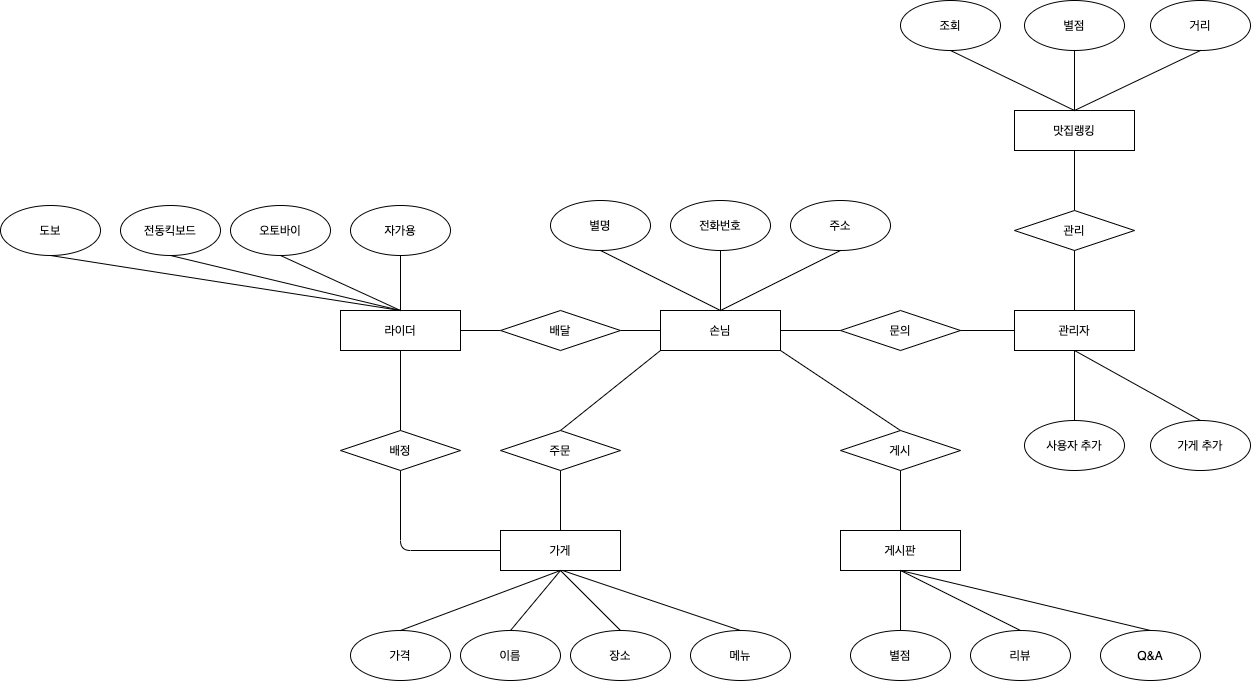

The diagram above was exported from draw.io. Its source (the exported page's mxGraphModel, read from the mxfile embedded in the PNG):
<mxGraphModel dx="2341" dy="1671" grid="1" gridSize="10" guides="1" tooltips="1" connect="1" arrows="1" fold="1" page="1" pageScale="1" pageWidth="827" pageHeight="1169" math="0" shadow="0">
  <root>
    <mxCell id="0" />
    <mxCell id="1" parent="0" />
    <mxCell id="BuOgsYnIaSFovE5tTONJ-1" value="가게" style="rounded=0;whiteSpace=wrap;html=1;" vertex="1" parent="1">
      <mxGeometry x="-220" y="740" width="120" height="40" as="geometry" />
    </mxCell>
    <mxCell id="BuOgsYnIaSFovE5tTONJ-2" value="" style="edgeStyle=orthogonalEdgeStyle;rounded=0;orthogonalLoop=1;jettySize=auto;html=1;endArrow=none;endFill=0;" edge="1" parent="1" source="BuOgsYnIaSFovE5tTONJ-3" target="BuOgsYnIaSFovE5tTONJ-16">
      <mxGeometry relative="1" as="geometry" />
    </mxCell>
    <mxCell id="BuOgsYnIaSFovE5tTONJ-3" value="라이더" style="rounded=0;whiteSpace=wrap;html=1;" vertex="1" parent="1">
      <mxGeometry x="-380" y="520" width="120" height="40" as="geometry" />
    </mxCell>
    <mxCell id="BuOgsYnIaSFovE5tTONJ-4" value="맛집랭킹" style="rounded=0;whiteSpace=wrap;html=1;" vertex="1" parent="1">
      <mxGeometry x="294" y="320" width="120" height="40" as="geometry" />
    </mxCell>
    <mxCell id="BuOgsYnIaSFovE5tTONJ-5" value="게시판" style="rounded=0;whiteSpace=wrap;html=1;" vertex="1" parent="1">
      <mxGeometry x="120" y="740" width="120" height="40" as="geometry" />
    </mxCell>
    <mxCell id="BuOgsYnIaSFovE5tTONJ-6" value="손님" style="rounded=0;whiteSpace=wrap;html=1;" vertex="1" parent="1">
      <mxGeometry x="-60" y="520" width="120" height="40" as="geometry" />
    </mxCell>
    <mxCell id="BuOgsYnIaSFovE5tTONJ-7" value="배정" style="rhombus;whiteSpace=wrap;html=1;" vertex="1" parent="1">
      <mxGeometry x="-380" y="640" width="120" height="40" as="geometry" />
    </mxCell>
    <mxCell id="BuOgsYnIaSFovE5tTONJ-8" value="" style="edgeStyle=orthogonalEdgeStyle;rounded=0;orthogonalLoop=1;jettySize=auto;html=1;endArrow=none;endFill=0;" edge="1" parent="1" source="BuOgsYnIaSFovE5tTONJ-9" target="BuOgsYnIaSFovE5tTONJ-10">
      <mxGeometry relative="1" as="geometry" />
    </mxCell>
    <mxCell id="BuOgsYnIaSFovE5tTONJ-9" value="관리자" style="rounded=0;whiteSpace=wrap;html=1;" vertex="1" parent="1">
      <mxGeometry x="294" y="520" width="120" height="40" as="geometry" />
    </mxCell>
    <mxCell id="BuOgsYnIaSFovE5tTONJ-10" value="문의" style="rhombus;whiteSpace=wrap;html=1;" vertex="1" parent="1">
      <mxGeometry x="120" y="520" width="120" height="40" as="geometry" />
    </mxCell>
    <mxCell id="BuOgsYnIaSFovE5tTONJ-11" value="주문" style="rhombus;whiteSpace=wrap;html=1;" vertex="1" parent="1">
      <mxGeometry x="-220" y="640" width="120" height="40" as="geometry" />
    </mxCell>
    <mxCell id="BuOgsYnIaSFovE5tTONJ-12" value="" style="endArrow=none;html=1;exitX=1;exitY=0.5;exitDx=0;exitDy=0;entryX=0;entryY=0.5;entryDx=0;entryDy=0;" edge="1" parent="1" source="BuOgsYnIaSFovE5tTONJ-6" target="BuOgsYnIaSFovE5tTONJ-10">
      <mxGeometry width="50" height="50" relative="1" as="geometry">
        <mxPoint x="160" y="720" as="sourcePoint" />
        <mxPoint x="100" y="600" as="targetPoint" />
      </mxGeometry>
    </mxCell>
    <mxCell id="BuOgsYnIaSFovE5tTONJ-13" value="" style="endArrow=none;html=1;entryX=0;entryY=1;entryDx=0;entryDy=0;exitX=0.5;exitY=0;exitDx=0;exitDy=0;" edge="1" parent="1" source="BuOgsYnIaSFovE5tTONJ-11" target="BuOgsYnIaSFovE5tTONJ-6">
      <mxGeometry width="50" height="50" relative="1" as="geometry">
        <mxPoint x="-60" y="630" as="sourcePoint" />
        <mxPoint x="210" y="670" as="targetPoint" />
      </mxGeometry>
    </mxCell>
    <mxCell id="BuOgsYnIaSFovE5tTONJ-14" value="" style="endArrow=none;html=1;entryX=0.5;entryY=1;entryDx=0;entryDy=0;exitX=0.5;exitY=0;exitDx=0;exitDy=0;" edge="1" parent="1" source="BuOgsYnIaSFovE5tTONJ-1" target="BuOgsYnIaSFovE5tTONJ-11">
      <mxGeometry width="50" height="50" relative="1" as="geometry">
        <mxPoint x="-60" y="750" as="sourcePoint" />
        <mxPoint x="210" y="670" as="targetPoint" />
      </mxGeometry>
    </mxCell>
    <mxCell id="BuOgsYnIaSFovE5tTONJ-15" value="" style="edgeStyle=orthogonalEdgeStyle;rounded=0;orthogonalLoop=1;jettySize=auto;html=1;endArrow=none;endFill=0;" edge="1" parent="1" source="BuOgsYnIaSFovE5tTONJ-16" target="BuOgsYnIaSFovE5tTONJ-6">
      <mxGeometry relative="1" as="geometry" />
    </mxCell>
    <mxCell id="BuOgsYnIaSFovE5tTONJ-16" value="배달" style="rhombus;whiteSpace=wrap;html=1;" vertex="1" parent="1">
      <mxGeometry x="-220" y="520" width="120" height="40" as="geometry" />
    </mxCell>
    <mxCell id="BuOgsYnIaSFovE5tTONJ-17" value="게시" style="rhombus;whiteSpace=wrap;html=1;" vertex="1" parent="1">
      <mxGeometry x="120" y="640" width="120" height="40" as="geometry" />
    </mxCell>
    <mxCell id="BuOgsYnIaSFovE5tTONJ-18" value="" style="endArrow=none;html=1;entryX=0.5;entryY=0;entryDx=0;entryDy=0;exitX=1;exitY=1;exitDx=0;exitDy=0;" edge="1" parent="1" source="BuOgsYnIaSFovE5tTONJ-6" target="BuOgsYnIaSFovE5tTONJ-17">
      <mxGeometry width="50" height="50" relative="1" as="geometry">
        <mxPoint x="160" y="600" as="sourcePoint" />
        <mxPoint x="210" y="550" as="targetPoint" />
      </mxGeometry>
    </mxCell>
    <mxCell id="BuOgsYnIaSFovE5tTONJ-19" value="관리" style="rhombus;whiteSpace=wrap;html=1;" vertex="1" parent="1">
      <mxGeometry x="294" y="420" width="120" height="40" as="geometry" />
    </mxCell>
    <mxCell id="BuOgsYnIaSFovE5tTONJ-20" value="" style="endArrow=none;html=1;exitX=0.5;exitY=0;exitDx=0;exitDy=0;" edge="1" parent="1" source="BuOgsYnIaSFovE5tTONJ-9" target="BuOgsYnIaSFovE5tTONJ-19">
      <mxGeometry width="50" height="50" relative="1" as="geometry">
        <mxPoint x="160" y="600" as="sourcePoint" />
        <mxPoint x="210" y="550" as="targetPoint" />
      </mxGeometry>
    </mxCell>
    <mxCell id="BuOgsYnIaSFovE5tTONJ-21" value="" style="endArrow=none;html=1;exitX=0.5;exitY=1;exitDx=0;exitDy=0;entryX=0.5;entryY=0;entryDx=0;entryDy=0;" edge="1" parent="1" source="BuOgsYnIaSFovE5tTONJ-4" target="BuOgsYnIaSFovE5tTONJ-19">
      <mxGeometry width="50" height="50" relative="1" as="geometry">
        <mxPoint x="160" y="600" as="sourcePoint" />
        <mxPoint x="210" y="550" as="targetPoint" />
      </mxGeometry>
    </mxCell>
    <mxCell id="BuOgsYnIaSFovE5tTONJ-22" value="" style="endArrow=none;html=1;entryX=0.5;entryY=1;entryDx=0;entryDy=0;exitX=0;exitY=0.5;exitDx=0;exitDy=0;" edge="1" parent="1" source="BuOgsYnIaSFovE5tTONJ-1" target="BuOgsYnIaSFovE5tTONJ-7">
      <mxGeometry width="50" height="50" relative="1" as="geometry">
        <mxPoint x="140" y="640" as="sourcePoint" />
        <mxPoint x="190" y="590" as="targetPoint" />
        <Array as="points">
          <mxPoint x="-320" y="760" />
        </Array>
      </mxGeometry>
    </mxCell>
    <mxCell id="BuOgsYnIaSFovE5tTONJ-23" value="" style="endArrow=none;html=1;entryX=0.5;entryY=1;entryDx=0;entryDy=0;" edge="1" parent="1" source="BuOgsYnIaSFovE5tTONJ-7" target="BuOgsYnIaSFovE5tTONJ-3">
      <mxGeometry width="50" height="50" relative="1" as="geometry">
        <mxPoint x="-160" y="630" as="sourcePoint" />
        <mxPoint x="190" y="590" as="targetPoint" />
      </mxGeometry>
    </mxCell>
    <mxCell id="BuOgsYnIaSFovE5tTONJ-24" value="이름" style="ellipse;whiteSpace=wrap;html=1;" vertex="1" parent="1">
      <mxGeometry x="-260" y="840" width="100" height="50" as="geometry" />
    </mxCell>
    <mxCell id="BuOgsYnIaSFovE5tTONJ-25" value="리뷰" style="ellipse;whiteSpace=wrap;html=1;" vertex="1" parent="1">
      <mxGeometry x="250" y="840" width="100" height="50" as="geometry" />
    </mxCell>
    <mxCell id="BuOgsYnIaSFovE5tTONJ-26" value="장소" style="ellipse;whiteSpace=wrap;html=1;" vertex="1" parent="1">
      <mxGeometry x="-150" y="840" width="100" height="50" as="geometry" />
    </mxCell>
    <mxCell id="BuOgsYnIaSFovE5tTONJ-27" value="메뉴" style="ellipse;whiteSpace=wrap;html=1;" vertex="1" parent="1">
      <mxGeometry x="-30" y="840" width="100" height="50" as="geometry" />
    </mxCell>
    <mxCell id="BuOgsYnIaSFovE5tTONJ-28" value="가격" style="ellipse;whiteSpace=wrap;html=1;" vertex="1" parent="1">
      <mxGeometry x="-370" y="840" width="100" height="50" as="geometry" />
    </mxCell>
    <mxCell id="BuOgsYnIaSFovE5tTONJ-29" value="주소" style="ellipse;whiteSpace=wrap;html=1;" vertex="1" parent="1">
      <mxGeometry x="70" y="410" width="100" height="50" as="geometry" />
    </mxCell>
    <mxCell id="BuOgsYnIaSFovE5tTONJ-30" value="" style="endArrow=none;html=1;entryX=0.5;entryY=1;entryDx=0;entryDy=0;exitX=0.5;exitY=0;exitDx=0;exitDy=0;" edge="1" parent="1" source="BuOgsYnIaSFovE5tTONJ-28" target="BuOgsYnIaSFovE5tTONJ-1">
      <mxGeometry width="50" height="50" relative="1" as="geometry">
        <mxPoint x="-190" y="820" as="sourcePoint" />
        <mxPoint x="-140" y="460" as="targetPoint" />
      </mxGeometry>
    </mxCell>
    <mxCell id="BuOgsYnIaSFovE5tTONJ-31" value="" style="endArrow=none;html=1;entryX=0.5;entryY=1;entryDx=0;entryDy=0;exitX=0.5;exitY=0;exitDx=0;exitDy=0;" edge="1" parent="1" source="BuOgsYnIaSFovE5tTONJ-27">
      <mxGeometry width="50" height="50" relative="1" as="geometry">
        <mxPoint x="201.99999999999977" y="849.9999999999998" as="sourcePoint" />
        <mxPoint x="-158" y="779.9999999999998" as="targetPoint" />
      </mxGeometry>
    </mxCell>
    <mxCell id="BuOgsYnIaSFovE5tTONJ-32" value="" style="endArrow=none;html=1;exitX=0.5;exitY=0;exitDx=0;exitDy=0;" edge="1" parent="1" source="BuOgsYnIaSFovE5tTONJ-24">
      <mxGeometry width="50" height="50" relative="1" as="geometry">
        <mxPoint x="-190" y="510" as="sourcePoint" />
        <mxPoint x="-160" y="780" as="targetPoint" />
      </mxGeometry>
    </mxCell>
    <mxCell id="BuOgsYnIaSFovE5tTONJ-33" value="" style="endArrow=none;html=1;entryX=0.5;entryY=1;entryDx=0;entryDy=0;exitX=0.5;exitY=0;exitDx=0;exitDy=0;" edge="1" parent="1" source="BuOgsYnIaSFovE5tTONJ-26" target="BuOgsYnIaSFovE5tTONJ-1">
      <mxGeometry width="50" height="50" relative="1" as="geometry">
        <mxPoint x="-190" y="510" as="sourcePoint" />
        <mxPoint x="-140" y="460" as="targetPoint" />
      </mxGeometry>
    </mxCell>
    <mxCell id="BuOgsYnIaSFovE5tTONJ-34" value="" style="endArrow=none;html=1;entryX=0.5;entryY=1;entryDx=0;entryDy=0;exitX=0.5;exitY=0;exitDx=0;exitDy=0;" edge="1" parent="1" source="BuOgsYnIaSFovE5tTONJ-5" target="BuOgsYnIaSFovE5tTONJ-17">
      <mxGeometry width="50" height="50" relative="1" as="geometry">
        <mxPoint x="-20" y="550" as="sourcePoint" />
        <mxPoint x="30" y="500" as="targetPoint" />
      </mxGeometry>
    </mxCell>
    <mxCell id="BuOgsYnIaSFovE5tTONJ-35" value="" style="endArrow=none;html=1;entryX=0.5;entryY=1;entryDx=0;entryDy=0;exitX=0.5;exitY=0;exitDx=0;exitDy=0;" edge="1" parent="1" source="BuOgsYnIaSFovE5tTONJ-36" target="BuOgsYnIaSFovE5tTONJ-5">
      <mxGeometry width="50" height="50" relative="1" as="geometry">
        <mxPoint x="73" y="680" as="sourcePoint" />
        <mxPoint x="123" y="630" as="targetPoint" />
      </mxGeometry>
    </mxCell>
    <mxCell id="BuOgsYnIaSFovE5tTONJ-36" value="별점" style="ellipse;whiteSpace=wrap;html=1;" vertex="1" parent="1">
      <mxGeometry x="130" y="840" width="100" height="50" as="geometry" />
    </mxCell>
    <mxCell id="BuOgsYnIaSFovE5tTONJ-37" value="" style="endArrow=none;html=1;entryX=0.5;entryY=0;entryDx=0;entryDy=0;" edge="1" parent="1" target="BuOgsYnIaSFovE5tTONJ-25">
      <mxGeometry width="50" height="50" relative="1" as="geometry">
        <mxPoint x="180" y="780" as="sourcePoint" />
        <mxPoint x="220" y="580" as="targetPoint" />
      </mxGeometry>
    </mxCell>
    <mxCell id="BuOgsYnIaSFovE5tTONJ-38" value="사용자 추가" style="ellipse;whiteSpace=wrap;html=1;" vertex="1" parent="1">
      <mxGeometry x="304" y="630" width="100" height="50" as="geometry" />
    </mxCell>
    <mxCell id="BuOgsYnIaSFovE5tTONJ-39" value="" style="endArrow=none;html=1;entryX=0.5;entryY=1;entryDx=0;entryDy=0;exitX=0.5;exitY=0;exitDx=0;exitDy=0;" edge="1" parent="1" source="BuOgsYnIaSFovE5tTONJ-38" target="BuOgsYnIaSFovE5tTONJ-9">
      <mxGeometry width="50" height="50" relative="1" as="geometry">
        <mxPoint x="354" y="620" as="sourcePoint" />
        <mxPoint x="490" y="590" as="targetPoint" />
      </mxGeometry>
    </mxCell>
    <mxCell id="BuOgsYnIaSFovE5tTONJ-40" value="가게 추가" style="ellipse;whiteSpace=wrap;html=1;" vertex="1" parent="1">
      <mxGeometry x="430" y="630" width="100" height="50" as="geometry" />
    </mxCell>
    <mxCell id="BuOgsYnIaSFovE5tTONJ-41" value="" style="endArrow=none;html=1;exitX=0.5;exitY=0;exitDx=0;exitDy=0;entryX=0.5;entryY=1;entryDx=0;entryDy=0;" edge="1" parent="1" source="BuOgsYnIaSFovE5tTONJ-40" target="BuOgsYnIaSFovE5tTONJ-9">
      <mxGeometry width="50" height="50" relative="1" as="geometry">
        <mxPoint x="440" y="640" as="sourcePoint" />
        <mxPoint x="360" y="560" as="targetPoint" />
      </mxGeometry>
    </mxCell>
    <mxCell id="BuOgsYnIaSFovE5tTONJ-42" value="전화번호" style="ellipse;whiteSpace=wrap;html=1;" vertex="1" parent="1">
      <mxGeometry x="-50" y="410" width="100" height="50" as="geometry" />
    </mxCell>
    <mxCell id="BuOgsYnIaSFovE5tTONJ-43" value="별명" style="ellipse;whiteSpace=wrap;html=1;" vertex="1" parent="1">
      <mxGeometry x="-170" y="410" width="100" height="50" as="geometry" />
    </mxCell>
    <mxCell id="BuOgsYnIaSFovE5tTONJ-44" value="" style="endArrow=none;html=1;entryX=0.5;entryY=0;entryDx=0;entryDy=0;exitX=0.5;exitY=1;exitDx=0;exitDy=0;" edge="1" parent="1" source="BuOgsYnIaSFovE5tTONJ-42" target="BuOgsYnIaSFovE5tTONJ-6">
      <mxGeometry width="50" height="50" relative="1" as="geometry">
        <mxPoint x="30" y="580" as="sourcePoint" />
        <mxPoint x="80" y="530" as="targetPoint" />
      </mxGeometry>
    </mxCell>
    <mxCell id="BuOgsYnIaSFovE5tTONJ-45" value="" style="endArrow=none;html=1;exitX=0.5;exitY=0;exitDx=0;exitDy=0;entryX=0.5;entryY=1;entryDx=0;entryDy=0;" edge="1" parent="1" source="BuOgsYnIaSFovE5tTONJ-6" target="BuOgsYnIaSFovE5tTONJ-29">
      <mxGeometry width="50" height="50" relative="1" as="geometry">
        <mxPoint x="30" y="580" as="sourcePoint" />
        <mxPoint x="80" y="530" as="targetPoint" />
      </mxGeometry>
    </mxCell>
    <mxCell id="BuOgsYnIaSFovE5tTONJ-46" value="" style="endArrow=none;html=1;entryX=0.5;entryY=0;entryDx=0;entryDy=0;exitX=0.5;exitY=1;exitDx=0;exitDy=0;" edge="1" parent="1" source="BuOgsYnIaSFovE5tTONJ-43" target="BuOgsYnIaSFovE5tTONJ-6">
      <mxGeometry width="50" height="50" relative="1" as="geometry">
        <mxPoint x="30" y="580" as="sourcePoint" />
        <mxPoint x="80" y="530" as="targetPoint" />
      </mxGeometry>
    </mxCell>
    <mxCell id="BuOgsYnIaSFovE5tTONJ-47" value="오토바이" style="ellipse;whiteSpace=wrap;html=1;" vertex="1" parent="1">
      <mxGeometry x="-490" y="415" width="100" height="50" as="geometry" />
    </mxCell>
    <mxCell id="BuOgsYnIaSFovE5tTONJ-48" value="자가용" style="ellipse;whiteSpace=wrap;html=1;" vertex="1" parent="1">
      <mxGeometry x="-370" y="415" width="100" height="50" as="geometry" />
    </mxCell>
    <mxCell id="BuOgsYnIaSFovE5tTONJ-49" value="전동킥보드" style="ellipse;whiteSpace=wrap;html=1;" vertex="1" parent="1">
      <mxGeometry x="-600" y="415" width="100" height="50" as="geometry" />
    </mxCell>
    <mxCell id="BuOgsYnIaSFovE5tTONJ-50" value="도보" style="ellipse;whiteSpace=wrap;html=1;" vertex="1" parent="1">
      <mxGeometry x="-720" y="415" width="100" height="50" as="geometry" />
    </mxCell>
    <mxCell id="BuOgsYnIaSFovE5tTONJ-51" value="" style="endArrow=none;html=1;entryX=0.5;entryY=0;entryDx=0;entryDy=0;exitX=0.5;exitY=1;exitDx=0;exitDy=0;" edge="1" parent="1" source="BuOgsYnIaSFovE5tTONJ-48" target="BuOgsYnIaSFovE5tTONJ-3">
      <mxGeometry width="50" height="50" relative="1" as="geometry">
        <mxPoint x="-490" y="680" as="sourcePoint" />
        <mxPoint x="-440" y="630" as="targetPoint" />
      </mxGeometry>
    </mxCell>
    <mxCell id="BuOgsYnIaSFovE5tTONJ-52" value="" style="endArrow=none;html=1;entryX=0.5;entryY=0;entryDx=0;entryDy=0;exitX=0.5;exitY=1;exitDx=0;exitDy=0;" edge="1" parent="1" source="BuOgsYnIaSFovE5tTONJ-47" target="BuOgsYnIaSFovE5tTONJ-3">
      <mxGeometry width="50" height="50" relative="1" as="geometry">
        <mxPoint x="-490" y="680" as="sourcePoint" />
        <mxPoint x="-440" y="630" as="targetPoint" />
      </mxGeometry>
    </mxCell>
    <mxCell id="BuOgsYnIaSFovE5tTONJ-53" value="" style="endArrow=none;html=1;entryX=0.5;entryY=0;entryDx=0;entryDy=0;exitX=0.5;exitY=1;exitDx=0;exitDy=0;" edge="1" parent="1" source="BuOgsYnIaSFovE5tTONJ-49" target="BuOgsYnIaSFovE5tTONJ-3">
      <mxGeometry width="50" height="50" relative="1" as="geometry">
        <mxPoint x="-490" y="680" as="sourcePoint" />
        <mxPoint x="-440" y="630" as="targetPoint" />
      </mxGeometry>
    </mxCell>
    <mxCell id="BuOgsYnIaSFovE5tTONJ-54" value="" style="endArrow=none;html=1;entryX=0.5;entryY=0;entryDx=0;entryDy=0;exitX=0.5;exitY=1;exitDx=0;exitDy=0;" edge="1" parent="1" source="BuOgsYnIaSFovE5tTONJ-50" target="BuOgsYnIaSFovE5tTONJ-3">
      <mxGeometry width="50" height="50" relative="1" as="geometry">
        <mxPoint x="-490" y="680" as="sourcePoint" />
        <mxPoint x="-440" y="630" as="targetPoint" />
      </mxGeometry>
    </mxCell>
    <mxCell id="BuOgsYnIaSFovE5tTONJ-55" value="" style="endArrow=none;html=1;exitX=0.5;exitY=1;exitDx=0;exitDy=0;entryX=0.5;entryY=0;entryDx=0;entryDy=0;" edge="1" parent="1" source="BuOgsYnIaSFovE5tTONJ-5" target="BuOgsYnIaSFovE5tTONJ-56">
      <mxGeometry width="50" height="50" relative="1" as="geometry">
        <mxPoint x="70" y="680" as="sourcePoint" />
        <mxPoint x="120" y="630" as="targetPoint" />
      </mxGeometry>
    </mxCell>
    <mxCell id="BuOgsYnIaSFovE5tTONJ-56" value="Q&amp;amp;A" style="ellipse;whiteSpace=wrap;html=1;" vertex="1" parent="1">
      <mxGeometry x="380" y="840" width="100" height="50" as="geometry" />
    </mxCell>
    <mxCell id="BuOgsYnIaSFovE5tTONJ-57" value="별점" style="ellipse;whiteSpace=wrap;html=1;" vertex="1" parent="1">
      <mxGeometry x="304" y="210" width="100" height="50" as="geometry" />
    </mxCell>
    <mxCell id="BuOgsYnIaSFovE5tTONJ-58" value="거리" style="ellipse;whiteSpace=wrap;html=1;" vertex="1" parent="1">
      <mxGeometry x="430" y="210" width="100" height="50" as="geometry" />
    </mxCell>
    <mxCell id="BuOgsYnIaSFovE5tTONJ-59" value="조회" style="ellipse;whiteSpace=wrap;html=1;" vertex="1" parent="1">
      <mxGeometry x="180" y="210" width="100" height="50" as="geometry" />
    </mxCell>
    <mxCell id="BuOgsYnIaSFovE5tTONJ-60" value="" style="endArrow=none;html=1;entryX=0.5;entryY=0;entryDx=0;entryDy=0;exitX=0.5;exitY=1;exitDx=0;exitDy=0;" edge="1" parent="1" source="BuOgsYnIaSFovE5tTONJ-57" target="BuOgsYnIaSFovE5tTONJ-4">
      <mxGeometry width="50" height="50" relative="1" as="geometry">
        <mxPoint x="70" y="400" as="sourcePoint" />
        <mxPoint x="120" y="350" as="targetPoint" />
      </mxGeometry>
    </mxCell>
    <mxCell id="BuOgsYnIaSFovE5tTONJ-61" value="" style="endArrow=none;html=1;entryX=0.5;entryY=0;entryDx=0;entryDy=0;exitX=0.5;exitY=1;exitDx=0;exitDy=0;" edge="1" parent="1" source="BuOgsYnIaSFovE5tTONJ-59" target="BuOgsYnIaSFovE5tTONJ-4">
      <mxGeometry width="50" height="50" relative="1" as="geometry">
        <mxPoint x="210" y="350" as="sourcePoint" />
        <mxPoint x="260" y="300" as="targetPoint" />
      </mxGeometry>
    </mxCell>
    <mxCell id="BuOgsYnIaSFovE5tTONJ-62" value="" style="endArrow=none;html=1;entryX=0.5;entryY=0;entryDx=0;entryDy=0;exitX=0.5;exitY=1;exitDx=0;exitDy=0;" edge="1" parent="1" source="BuOgsYnIaSFovE5tTONJ-58" target="BuOgsYnIaSFovE5tTONJ-4">
      <mxGeometry width="50" height="50" relative="1" as="geometry">
        <mxPoint x="210" y="350" as="sourcePoint" />
        <mxPoint x="260" y="300" as="targetPoint" />
      </mxGeometry>
    </mxCell>
  </root>
</mxGraphModel>